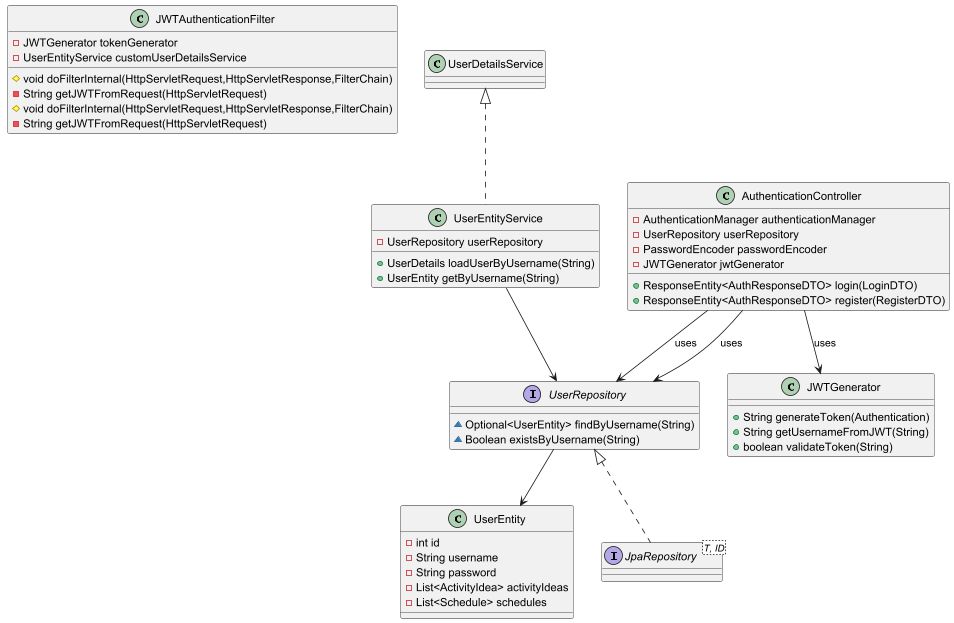

The diagram above was rendered by PlantUML. Its source (embedded in the PNG):
@startuml

class JWTAuthenticationFilter {
- JWTGenerator tokenGenerator
- UserEntityService customUserDetailsService
# void doFilterInternal(HttpServletRequest,HttpServletResponse,FilterChain)
- String getJWTFromRequest(HttpServletRequest)
}

class UserEntity {
- int id
- String username
- String password
- List<ActivityIdea> activityIdeas
- List<Schedule> schedules
}

interface JpaRepository<T, ID>

interface UserRepository {
~ Optional<UserEntity> findByUsername(String)
~ Boolean existsByUsername(String)
}

class UserEntityService {
- UserRepository userRepository
+ UserDetails loadUserByUsername(String)
+ UserEntity getByUsername(String)
}

class JWTAuthenticationFilter {
# void doFilterInternal(HttpServletRequest,HttpServletResponse,FilterChain)
- String getJWTFromRequest(HttpServletRequest)
}

UserEntityService --> UserRepository
UserDetailsService <|.. UserEntityService
UserRepository --> UserEntity
UserRepository <|.. JpaRepository

class AuthenticationController {
- AuthenticationManager authenticationManager
- UserRepository userRepository
- PasswordEncoder passwordEncoder
- JWTGenerator jwtGenerator
+ ResponseEntity<AuthResponseDTO> login(LoginDTO)
+ ResponseEntity<AuthResponseDTO> register(RegisterDTO)
}

AuthenticationController --> UserRepository : uses
AuthenticationController --> UserRepository : uses
AuthenticationController --> JWTGenerator : uses


class JWTGenerator {
+ String generateToken(Authentication)
+ String getUsernameFromJWT(String)
+ boolean validateToken(String)
}
@enduml